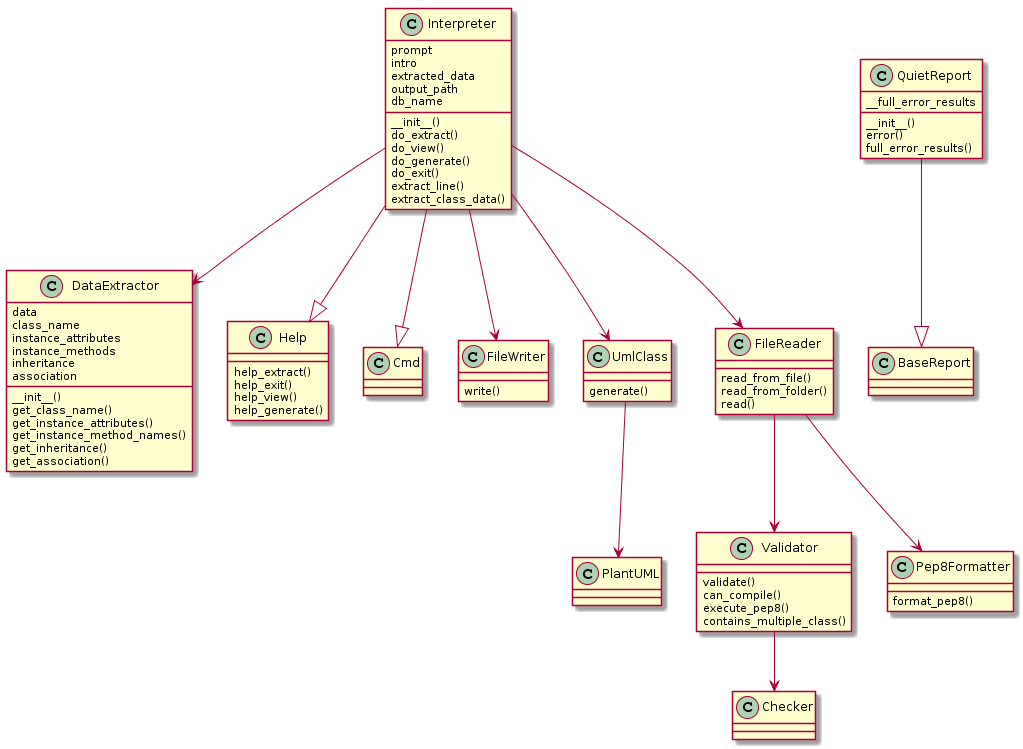

The diagram above was rendered by PlantUML. Its source (embedded in the PNG):
@startuml
DataExtractor : data
DataExtractor : class_name
DataExtractor : instance_attributes
DataExtractor : instance_methods
DataExtractor : inheritance
DataExtractor : association
DataExtractor : __init__()
DataExtractor : get_class_name()
DataExtractor : get_instance_attributes()
DataExtractor : get_instance_method_names()
DataExtractor : get_inheritance()
DataExtractor : get_association()
Help : help_extract()
Help : help_exit()
Help : help_view()
Help : help_generate()
Interpreter : prompt
Interpreter : intro
Interpreter : extracted_data
Interpreter : output_path
Interpreter : db_name
Interpreter : __init__()
Interpreter : do_extract()
Interpreter : do_view()
Interpreter : do_generate()
Interpreter : do_exit()
Interpreter : extract_line()
Interpreter : extract_class_data()
Interpreter --|> Cmd
Interpreter --|> Help
Interpreter --> DataExtractor
Interpreter --> FileWriter
Interpreter --> UmlClass
Interpreter --> FileReader
UmlClass : generate()
UmlClass --> PlantUML
FileReader : read_from_file()
FileReader : read_from_folder()
FileReader : read()
FileReader --> Validator
FileReader --> Pep8Formatter
FileWriter : write()
Pep8Formatter : format_pep8()
QuietReport : __full_error_results
QuietReport : __init__()
QuietReport : error()
QuietReport : full_error_results()
QuietReport --|> BaseReport
Validator : validate()
Validator : can_compile()
Validator : execute_pep8()
Validator : contains_multiple_class()
Validator --> Checker
@enduml